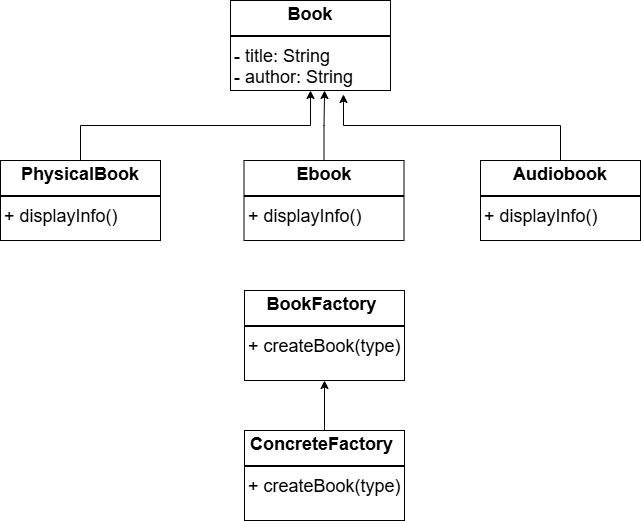

The diagram above was exported from draw.io. Its source (the exported page's mxGraphModel, read from the mxfile embedded in the PNG):
<mxGraphModel dx="880" dy="506" grid="1" gridSize="10" guides="1" tooltips="1" connect="1" arrows="1" fold="1" page="1" pageScale="1" pageWidth="827" pageHeight="1169" math="0" shadow="0">
  <root>
    <mxCell id="0" />
    <mxCell id="1" parent="0" />
    <mxCell id="zpgYGiweRh8wCtYKd_vP-1" value="&lt;p style=&quot;margin:0px;margin-top:4px;text-align:center;&quot;&gt;&lt;b&gt;Book&lt;/b&gt;&lt;/p&gt;&lt;hr style=&quot;border-style:solid;&quot;&gt;&lt;p style=&quot;margin:0px;margin-left:4px;&quot;&gt;-&amp;nbsp;title: String&amp;nbsp;&lt;/p&gt;&lt;p style=&quot;margin:0px;margin-left:4px;&quot;&gt;- author: String&lt;/p&gt;&lt;hr style=&quot;border-style:solid;&quot;&gt;&lt;p style=&quot;margin:0px;margin-left:4px;&quot;&gt;+&amp;nbsp;displayInfo()&lt;/p&gt;" style="verticalAlign=top;align=left;overflow=fill;html=1;whiteSpace=wrap;fontSize=18;" vertex="1" parent="1">
      <mxGeometry x="320" y="50" width="160" height="90" as="geometry" />
    </mxCell>
    <mxCell id="zpgYGiweRh8wCtYKd_vP-8" style="edgeStyle=orthogonalEdgeStyle;rounded=0;orthogonalLoop=1;jettySize=auto;html=1;exitX=0.5;exitY=0;exitDx=0;exitDy=0;entryX=0.5;entryY=1;entryDx=0;entryDy=0;" edge="1" parent="1" source="zpgYGiweRh8wCtYKd_vP-2" target="zpgYGiweRh8wCtYKd_vP-1">
      <mxGeometry relative="1" as="geometry" />
    </mxCell>
    <mxCell id="zpgYGiweRh8wCtYKd_vP-2" value="&lt;p style=&quot;margin:0px;margin-top:4px;text-align:center;&quot;&gt;&lt;b&gt;PhysicalBook&lt;/b&gt;&lt;/p&gt;&lt;hr style=&quot;border-style:solid;&quot;&gt;&lt;p style=&quot;margin:0px;margin-left:4px;&quot;&gt;&lt;span style=&quot;background-color: transparent; color: light-dark(rgb(0, 0, 0), rgb(255, 255, 255));&quot;&gt;+&amp;nbsp;displayInfo()&lt;/span&gt;&lt;/p&gt;" style="verticalAlign=top;align=left;overflow=fill;html=1;whiteSpace=wrap;fontSize=18;" vertex="1" parent="1">
      <mxGeometry x="90" y="210" width="160" height="80" as="geometry" />
    </mxCell>
    <mxCell id="zpgYGiweRh8wCtYKd_vP-3" value="&lt;p style=&quot;margin:0px;margin-top:4px;text-align:center;&quot;&gt;&lt;b&gt;Ebook&lt;/b&gt;&lt;/p&gt;&lt;hr style=&quot;border-style:solid;&quot;&gt;&lt;p style=&quot;margin:0px;margin-left:4px;&quot;&gt;+ displayInfo()&lt;/p&gt;" style="verticalAlign=top;align=left;overflow=fill;html=1;whiteSpace=wrap;fontSize=18;" vertex="1" parent="1">
      <mxGeometry x="333.5" y="210" width="160" height="80" as="geometry" />
    </mxCell>
    <mxCell id="zpgYGiweRh8wCtYKd_vP-4" value="&lt;p style=&quot;margin:0px;margin-top:4px;text-align:center;&quot;&gt;&lt;b&gt;Audiobook&lt;/b&gt;&lt;/p&gt;&lt;hr style=&quot;border-style:solid;&quot;&gt;&lt;p style=&quot;margin:0px;margin-left:4px;&quot;&gt;+ displayInfo()&lt;/p&gt;" style="verticalAlign=top;align=left;overflow=fill;html=1;whiteSpace=wrap;fontSize=18;" vertex="1" parent="1">
      <mxGeometry x="570" y="210" width="160" height="80" as="geometry" />
    </mxCell>
    <mxCell id="zpgYGiweRh8wCtYKd_vP-5" value="&lt;p style=&quot;margin:0px;margin-top:4px;text-align:center;&quot;&gt;&lt;b&gt;BookFactory&amp;nbsp;&lt;/b&gt;&lt;/p&gt;&lt;hr style=&quot;border-style:solid;&quot;&gt;&lt;p style=&quot;margin:0px;margin-left:4px;&quot;&gt;+ createBook(type)&lt;/p&gt;" style="verticalAlign=top;align=left;overflow=fill;html=1;whiteSpace=wrap;fontSize=18;" vertex="1" parent="1">
      <mxGeometry x="334" y="340" width="160" height="90" as="geometry" />
    </mxCell>
    <mxCell id="zpgYGiweRh8wCtYKd_vP-11" style="edgeStyle=orthogonalEdgeStyle;rounded=0;orthogonalLoop=1;jettySize=auto;html=1;exitX=0.5;exitY=0;exitDx=0;exitDy=0;entryX=0.5;entryY=1;entryDx=0;entryDy=0;" edge="1" parent="1" source="zpgYGiweRh8wCtYKd_vP-6" target="zpgYGiweRh8wCtYKd_vP-5">
      <mxGeometry relative="1" as="geometry" />
    </mxCell>
    <mxCell id="zpgYGiweRh8wCtYKd_vP-6" value="&lt;p style=&quot;text-align: center; margin: 4px 0px 0px;&quot;&gt;&lt;span style=&quot;background-color: transparent; text-align: left;&quot;&gt;&lt;b&gt;ConcreteFactory&lt;/b&gt;&lt;/span&gt;&lt;b&gt;&amp;nbsp;&lt;/b&gt;&lt;/p&gt;&lt;hr style=&quot;border-style:solid;&quot;&gt;&lt;p style=&quot;margin:0px;margin-left:4px;&quot;&gt;+ createBook(type)&lt;/p&gt;" style="verticalAlign=top;align=left;overflow=fill;html=1;whiteSpace=wrap;fontSize=18;" vertex="1" parent="1">
      <mxGeometry x="334" y="480" width="160" height="90" as="geometry" />
    </mxCell>
    <mxCell id="zpgYGiweRh8wCtYKd_vP-9" style="edgeStyle=orthogonalEdgeStyle;rounded=0;orthogonalLoop=1;jettySize=auto;html=1;exitX=0.5;exitY=0;exitDx=0;exitDy=0;entryX=0.588;entryY=1;entryDx=0;entryDy=0;entryPerimeter=0;" edge="1" parent="1" source="zpgYGiweRh8wCtYKd_vP-3" target="zpgYGiweRh8wCtYKd_vP-1">
      <mxGeometry relative="1" as="geometry" />
    </mxCell>
    <mxCell id="zpgYGiweRh8wCtYKd_vP-10" style="edgeStyle=orthogonalEdgeStyle;rounded=0;orthogonalLoop=1;jettySize=auto;html=1;exitX=0.5;exitY=0;exitDx=0;exitDy=0;entryX=0.706;entryY=1.044;entryDx=0;entryDy=0;entryPerimeter=0;" edge="1" parent="1" source="zpgYGiweRh8wCtYKd_vP-4" target="zpgYGiweRh8wCtYKd_vP-1">
      <mxGeometry relative="1" as="geometry" />
    </mxCell>
  </root>
</mxGraphModel>